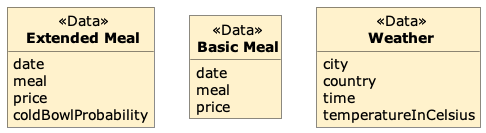

The diagram above was rendered by PlantUML. Its source (embedded in the PNG):
@startuml domain-model-RT
!include ADF.puml
ADFData(em, "Extended Meal") {
  date
  meal
  price
  coldBowlProbability
}
ADFData(bm, "Basic Meal") {
  date
  meal
  price
}
ADFData(w, "Weather") {
  city
  country
  time
  temperatureInCelsius
}

'layout hack to position the elements next to each other
em -[hidden]r- bm
bm -[hidden]r- w
@enduml